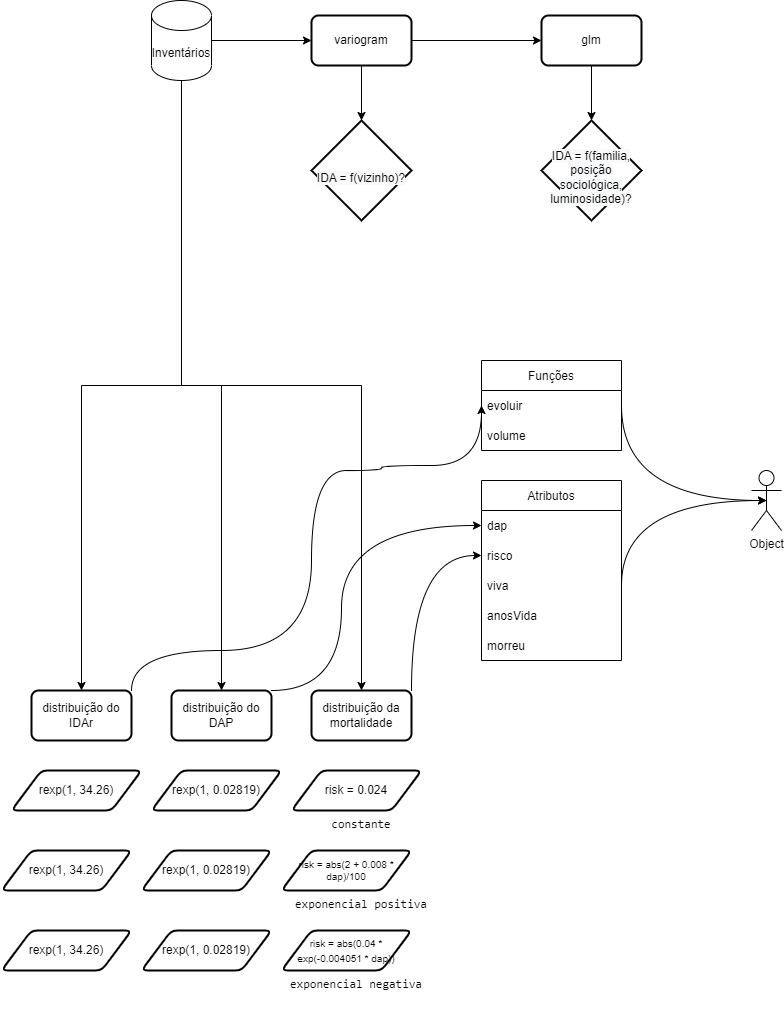

The diagram above was exported from draw.io. Its source (the exported page's mxGraphModel, read from the mxfile embedded in the PNG):
<mxGraphModel dx="1434" dy="707" grid="1" gridSize="10" guides="1" tooltips="1" connect="1" arrows="1" fold="1" page="1" pageScale="1" pageWidth="850" pageHeight="1100" math="0" shadow="0">
  <root>
    <mxCell id="0" />
    <mxCell id="1" parent="0" />
    <mxCell id="ieIY981BdUfu42J2EbJO-1" value="Object" style="shape=umlActor;verticalLabelPosition=bottom;verticalAlign=top;html=1;outlineConnect=0;" parent="1" vertex="1">
      <mxGeometry x="790" y="500" width="30" height="60" as="geometry" />
    </mxCell>
    <mxCell id="ieIY981BdUfu42J2EbJO-2" value="Atributos" style="swimlane;fontStyle=0;childLayout=stackLayout;horizontal=1;startSize=30;horizontalStack=0;resizeParent=1;resizeParentMax=0;resizeLast=0;collapsible=1;marginBottom=0;" parent="1" vertex="1">
      <mxGeometry x="520" y="510" width="140" height="180" as="geometry" />
    </mxCell>
    <mxCell id="ieIY981BdUfu42J2EbJO-3" value="dap" style="text;strokeColor=none;fillColor=none;align=left;verticalAlign=middle;spacingLeft=4;spacingRight=4;overflow=hidden;points=[[0,0.5],[1,0.5]];portConstraint=eastwest;rotatable=0;" parent="ieIY981BdUfu42J2EbJO-2" vertex="1">
      <mxGeometry y="30" width="140" height="30" as="geometry" />
    </mxCell>
    <mxCell id="ieIY981BdUfu42J2EbJO-4" value="risco" style="text;strokeColor=none;fillColor=none;align=left;verticalAlign=middle;spacingLeft=4;spacingRight=4;overflow=hidden;points=[[0,0.5],[1,0.5]];portConstraint=eastwest;rotatable=0;" parent="ieIY981BdUfu42J2EbJO-2" vertex="1">
      <mxGeometry y="60" width="140" height="30" as="geometry" />
    </mxCell>
    <mxCell id="ieIY981BdUfu42J2EbJO-5" value="viva" style="text;strokeColor=none;fillColor=none;align=left;verticalAlign=middle;spacingLeft=4;spacingRight=4;overflow=hidden;points=[[0,0.5],[1,0.5]];portConstraint=eastwest;rotatable=0;" parent="ieIY981BdUfu42J2EbJO-2" vertex="1">
      <mxGeometry y="90" width="140" height="30" as="geometry" />
    </mxCell>
    <mxCell id="ieIY981BdUfu42J2EbJO-7" value="anosVida" style="text;strokeColor=none;fillColor=none;align=left;verticalAlign=middle;spacingLeft=4;spacingRight=4;overflow=hidden;points=[[0,0.5],[1,0.5]];portConstraint=eastwest;rotatable=0;" parent="ieIY981BdUfu42J2EbJO-2" vertex="1">
      <mxGeometry y="120" width="140" height="30" as="geometry" />
    </mxCell>
    <mxCell id="ieIY981BdUfu42J2EbJO-8" value="morreu" style="text;strokeColor=none;fillColor=none;align=left;verticalAlign=middle;spacingLeft=4;spacingRight=4;overflow=hidden;points=[[0,0.5],[1,0.5]];portConstraint=eastwest;rotatable=0;" parent="ieIY981BdUfu42J2EbJO-2" vertex="1">
      <mxGeometry y="150" width="140" height="30" as="geometry" />
    </mxCell>
    <mxCell id="ieIY981BdUfu42J2EbJO-9" value="Funções" style="swimlane;fontStyle=0;childLayout=stackLayout;horizontal=1;startSize=30;horizontalStack=0;resizeParent=1;resizeParentMax=0;resizeLast=0;collapsible=1;marginBottom=0;" parent="1" vertex="1">
      <mxGeometry x="520" y="390" width="140" height="90" as="geometry" />
    </mxCell>
    <mxCell id="ieIY981BdUfu42J2EbJO-10" value="evoluir" style="text;strokeColor=none;fillColor=none;align=left;verticalAlign=middle;spacingLeft=4;spacingRight=4;overflow=hidden;points=[[0,0.5],[1,0.5]];portConstraint=eastwest;rotatable=0;" parent="ieIY981BdUfu42J2EbJO-9" vertex="1">
      <mxGeometry y="30" width="140" height="30" as="geometry" />
    </mxCell>
    <mxCell id="ieIY981BdUfu42J2EbJO-11" value="volume" style="text;strokeColor=none;fillColor=none;align=left;verticalAlign=middle;spacingLeft=4;spacingRight=4;overflow=hidden;points=[[0,0.5],[1,0.5]];portConstraint=eastwest;rotatable=0;" parent="ieIY981BdUfu42J2EbJO-9" vertex="1">
      <mxGeometry y="60" width="140" height="30" as="geometry" />
    </mxCell>
    <mxCell id="ieIY981BdUfu42J2EbJO-47" style="edgeStyle=orthogonalEdgeStyle;rounded=0;orthogonalLoop=1;jettySize=auto;html=1;exitX=1;exitY=0.5;exitDx=0;exitDy=0;exitPerimeter=0;entryX=0;entryY=0.5;entryDx=0;entryDy=0;fontSize=10;fontColor=#000000;" parent="1" source="ieIY981BdUfu42J2EbJO-13" target="ieIY981BdUfu42J2EbJO-14" edge="1">
      <mxGeometry relative="1" as="geometry" />
    </mxCell>
    <mxCell id="ieIY981BdUfu42J2EbJO-49" style="edgeStyle=orthogonalEdgeStyle;rounded=0;orthogonalLoop=1;jettySize=auto;html=1;exitX=0.5;exitY=1;exitDx=0;exitDy=0;exitPerimeter=0;entryX=0.5;entryY=0;entryDx=0;entryDy=0;fontSize=10;fontColor=#000000;" parent="1" source="ieIY981BdUfu42J2EbJO-13" target="ieIY981BdUfu42J2EbJO-18" edge="1">
      <mxGeometry relative="1" as="geometry" />
    </mxCell>
    <mxCell id="ieIY981BdUfu42J2EbJO-50" style="edgeStyle=orthogonalEdgeStyle;rounded=0;orthogonalLoop=1;jettySize=auto;html=1;exitX=0.5;exitY=1;exitDx=0;exitDy=0;exitPerimeter=0;fontSize=10;fontColor=#000000;" parent="1" source="ieIY981BdUfu42J2EbJO-13" target="ieIY981BdUfu42J2EbJO-19" edge="1">
      <mxGeometry relative="1" as="geometry" />
    </mxCell>
    <mxCell id="ieIY981BdUfu42J2EbJO-51" style="edgeStyle=orthogonalEdgeStyle;rounded=0;orthogonalLoop=1;jettySize=auto;html=1;exitX=0.5;exitY=1;exitDx=0;exitDy=0;exitPerimeter=0;entryX=0.5;entryY=0;entryDx=0;entryDy=0;fontSize=10;fontColor=#000000;" parent="1" source="ieIY981BdUfu42J2EbJO-13" target="ieIY981BdUfu42J2EbJO-20" edge="1">
      <mxGeometry relative="1" as="geometry" />
    </mxCell>
    <mxCell id="ieIY981BdUfu42J2EbJO-13" value="Inventários" style="shape=cylinder3;whiteSpace=wrap;html=1;boundedLbl=1;backgroundOutline=1;size=15;" parent="1" vertex="1">
      <mxGeometry x="190" y="30" width="60" height="80" as="geometry" />
    </mxCell>
    <mxCell id="ieIY981BdUfu42J2EbJO-43" style="edgeStyle=orthogonalEdgeStyle;curved=1;rounded=0;orthogonalLoop=1;jettySize=auto;html=1;exitX=0.5;exitY=1;exitDx=0;exitDy=0;entryX=0.5;entryY=0;entryDx=0;entryDy=0;entryPerimeter=0;fontSize=10;fontColor=#000000;" parent="1" source="ieIY981BdUfu42J2EbJO-14" target="ieIY981BdUfu42J2EbJO-15" edge="1">
      <mxGeometry relative="1" as="geometry" />
    </mxCell>
    <mxCell id="ieIY981BdUfu42J2EbJO-48" style="edgeStyle=orthogonalEdgeStyle;rounded=0;orthogonalLoop=1;jettySize=auto;html=1;exitX=1;exitY=0.5;exitDx=0;exitDy=0;entryX=0;entryY=0.5;entryDx=0;entryDy=0;fontSize=10;fontColor=#000000;" parent="1" source="ieIY981BdUfu42J2EbJO-14" target="ieIY981BdUfu42J2EbJO-17" edge="1">
      <mxGeometry relative="1" as="geometry" />
    </mxCell>
    <mxCell id="ieIY981BdUfu42J2EbJO-14" value="variogram" style="rounded=1;whiteSpace=wrap;html=1;absoluteArcSize=1;arcSize=14;strokeWidth=2;" parent="1" vertex="1">
      <mxGeometry x="350" y="45" width="100" height="50" as="geometry" />
    </mxCell>
    <mxCell id="ieIY981BdUfu42J2EbJO-15" value="&lt;br&gt;&lt;span style=&quot;color: rgb(0, 0, 0); font-family: Helvetica; font-size: 12px; font-style: normal; font-variant-ligatures: normal; font-variant-caps: normal; font-weight: 400; letter-spacing: normal; orphans: 2; text-align: center; text-indent: 0px; text-transform: none; widows: 2; word-spacing: 0px; -webkit-text-stroke-width: 0px; background-color: rgb(248, 249, 250); text-decoration-thickness: initial; text-decoration-style: initial; text-decoration-color: initial; float: none; display: inline !important;&quot;&gt;IDA = f(vizinho)?&lt;/span&gt;&lt;br&gt;" style="strokeWidth=2;html=1;shape=mxgraph.flowchart.decision;whiteSpace=wrap;" parent="1" vertex="1">
      <mxGeometry x="350" y="150" width="100" height="100" as="geometry" />
    </mxCell>
    <mxCell id="ieIY981BdUfu42J2EbJO-16" value="&lt;br&gt;&lt;span style=&quot;color: rgb(0, 0, 0); font-family: Helvetica; font-size: 12px; font-style: normal; font-variant-ligatures: normal; font-variant-caps: normal; font-weight: 400; letter-spacing: normal; orphans: 2; text-align: center; text-indent: 0px; text-transform: none; widows: 2; word-spacing: 0px; -webkit-text-stroke-width: 0px; background-color: rgb(248, 249, 250); text-decoration-thickness: initial; text-decoration-style: initial; text-decoration-color: initial; float: none; display: inline !important;&quot;&gt;IDA = f(familia, posição sociológica, luminosidade)?&lt;/span&gt;" style="strokeWidth=2;html=1;shape=mxgraph.flowchart.decision;whiteSpace=wrap;" parent="1" vertex="1">
      <mxGeometry x="580" y="150" width="100" height="100" as="geometry" />
    </mxCell>
    <mxCell id="ieIY981BdUfu42J2EbJO-46" style="edgeStyle=orthogonalEdgeStyle;curved=1;rounded=0;orthogonalLoop=1;jettySize=auto;html=1;exitX=0.5;exitY=1;exitDx=0;exitDy=0;entryX=0.5;entryY=0;entryDx=0;entryDy=0;entryPerimeter=0;fontSize=10;fontColor=#000000;" parent="1" source="ieIY981BdUfu42J2EbJO-17" target="ieIY981BdUfu42J2EbJO-16" edge="1">
      <mxGeometry relative="1" as="geometry" />
    </mxCell>
    <mxCell id="ieIY981BdUfu42J2EbJO-17" value="glm" style="rounded=1;whiteSpace=wrap;html=1;absoluteArcSize=1;arcSize=14;strokeWidth=2;" parent="1" vertex="1">
      <mxGeometry x="580" y="45" width="100" height="50" as="geometry" />
    </mxCell>
    <mxCell id="ieIY981BdUfu42J2EbJO-37" style="edgeStyle=orthogonalEdgeStyle;rounded=0;orthogonalLoop=1;jettySize=auto;html=1;exitX=1;exitY=0;exitDx=0;exitDy=0;entryX=0;entryY=0.5;entryDx=0;entryDy=0;fontSize=10;fontColor=#000000;curved=1;" parent="1" source="ieIY981BdUfu42J2EbJO-18" target="ieIY981BdUfu42J2EbJO-10" edge="1">
      <mxGeometry relative="1" as="geometry">
        <Array as="points">
          <mxPoint x="170" y="680" />
          <mxPoint x="350" y="680" />
          <mxPoint x="350" y="500" />
          <mxPoint x="420" y="500" />
          <mxPoint x="420" y="495" />
          <mxPoint x="520" y="495" />
        </Array>
      </mxGeometry>
    </mxCell>
    <mxCell id="ieIY981BdUfu42J2EbJO-18" value="distribuição do IDAr" style="rounded=1;whiteSpace=wrap;html=1;absoluteArcSize=1;arcSize=14;strokeWidth=2;" parent="1" vertex="1">
      <mxGeometry x="70" y="720" width="100" height="50" as="geometry" />
    </mxCell>
    <mxCell id="ieIY981BdUfu42J2EbJO-38" style="edgeStyle=orthogonalEdgeStyle;curved=1;rounded=0;orthogonalLoop=1;jettySize=auto;html=1;exitX=1;exitY=0;exitDx=0;exitDy=0;entryX=0;entryY=0.5;entryDx=0;entryDy=0;fontSize=10;fontColor=#000000;" parent="1" source="ieIY981BdUfu42J2EbJO-19" target="ieIY981BdUfu42J2EbJO-3" edge="1">
      <mxGeometry relative="1" as="geometry">
        <Array as="points">
          <mxPoint x="380" y="720" />
          <mxPoint x="380" y="555" />
        </Array>
      </mxGeometry>
    </mxCell>
    <mxCell id="ieIY981BdUfu42J2EbJO-19" value="distribuição do DAP" style="rounded=1;whiteSpace=wrap;html=1;absoluteArcSize=1;arcSize=14;strokeWidth=2;" parent="1" vertex="1">
      <mxGeometry x="210" y="720" width="100" height="50" as="geometry" />
    </mxCell>
    <mxCell id="ieIY981BdUfu42J2EbJO-39" style="edgeStyle=orthogonalEdgeStyle;curved=1;rounded=0;orthogonalLoop=1;jettySize=auto;html=1;exitX=1;exitY=0;exitDx=0;exitDy=0;entryX=0;entryY=0.5;entryDx=0;entryDy=0;fontSize=10;fontColor=#000000;" parent="1" source="ieIY981BdUfu42J2EbJO-20" target="ieIY981BdUfu42J2EbJO-4" edge="1">
      <mxGeometry relative="1" as="geometry" />
    </mxCell>
    <mxCell id="ieIY981BdUfu42J2EbJO-20" value="distribuição da mortalidade" style="rounded=1;whiteSpace=wrap;html=1;absoluteArcSize=1;arcSize=14;strokeWidth=2;" parent="1" vertex="1">
      <mxGeometry x="350" y="720" width="100" height="50" as="geometry" />
    </mxCell>
    <mxCell id="ieIY981BdUfu42J2EbJO-23" value="rexp(1, 0.02819)" style="shape=parallelogram;html=1;strokeWidth=2;perimeter=parallelogramPerimeter;whiteSpace=wrap;rounded=1;arcSize=12;size=0.23;" parent="1" vertex="1">
      <mxGeometry x="190" y="800" width="130" height="40" as="geometry" />
    </mxCell>
    <mxCell id="ieIY981BdUfu42J2EbJO-24" value="risk = 0.024" style="shape=parallelogram;html=1;strokeWidth=2;perimeter=parallelogramPerimeter;whiteSpace=wrap;rounded=1;arcSize=12;size=0.23;" parent="1" vertex="1">
      <mxGeometry x="330" y="800" width="130" height="40" as="geometry" />
    </mxCell>
    <mxCell id="ieIY981BdUfu42J2EbJO-25" value="rexp(1, 34.26)" style="shape=parallelogram;html=1;strokeWidth=2;perimeter=parallelogramPerimeter;whiteSpace=wrap;rounded=1;arcSize=12;size=0.23;" parent="1" vertex="1">
      <mxGeometry x="50" y="800" width="130" height="40" as="geometry" />
    </mxCell>
    <mxCell id="ieIY981BdUfu42J2EbJO-26" value="rexp(1, 0.02819)" style="shape=parallelogram;html=1;strokeWidth=2;perimeter=parallelogramPerimeter;whiteSpace=wrap;rounded=1;arcSize=12;size=0.23;" parent="1" vertex="1">
      <mxGeometry x="180" y="880" width="130" height="40" as="geometry" />
    </mxCell>
    <mxCell id="ieIY981BdUfu42J2EbJO-27" value="risk = abs(2 + 0.008 * dap)/100" style="shape=parallelogram;html=1;strokeWidth=2;perimeter=parallelogramPerimeter;whiteSpace=wrap;rounded=1;arcSize=12;size=0.23;fontSize=10;" parent="1" vertex="1">
      <mxGeometry x="320" y="880" width="130" height="40" as="geometry" />
    </mxCell>
    <mxCell id="ieIY981BdUfu42J2EbJO-28" value="rexp(1, 34.26)" style="shape=parallelogram;html=1;strokeWidth=2;perimeter=parallelogramPerimeter;whiteSpace=wrap;rounded=1;arcSize=12;size=0.23;" parent="1" vertex="1">
      <mxGeometry x="40" y="880" width="130" height="40" as="geometry" />
    </mxCell>
    <mxCell id="ieIY981BdUfu42J2EbJO-29" value="rexp(1, 0.02819)" style="shape=parallelogram;html=1;strokeWidth=2;perimeter=parallelogramPerimeter;whiteSpace=wrap;rounded=1;arcSize=12;size=0.23;" parent="1" vertex="1">
      <mxGeometry x="180" y="960" width="130" height="40" as="geometry" />
    </mxCell>
    <mxCell id="ieIY981BdUfu42J2EbJO-30" value="&lt;font style=&quot;font-size: 10px;&quot;&gt;risk = abs(0.04 * exp(-0.004051 * dap))&lt;/font&gt;" style="shape=parallelogram;html=1;strokeWidth=2;perimeter=parallelogramPerimeter;whiteSpace=wrap;rounded=1;arcSize=12;size=0.23;" parent="1" vertex="1">
      <mxGeometry x="320" y="960" width="130" height="40" as="geometry" />
    </mxCell>
    <mxCell id="ieIY981BdUfu42J2EbJO-31" value="rexp(1, 34.26)" style="shape=parallelogram;html=1;strokeWidth=2;perimeter=parallelogramPerimeter;whiteSpace=wrap;rounded=1;arcSize=12;size=0.23;" parent="1" vertex="1">
      <mxGeometry x="40" y="960" width="130" height="40" as="geometry" />
    </mxCell>
    <mxCell id="ieIY981BdUfu42J2EbJO-33" value="&lt;span style=&quot;font-family: ui-monospace, SFMono-Regular, &amp;quot;SF Mono&amp;quot;, Menlo, Consolas, &amp;quot;Liberation Mono&amp;quot;, monospace; font-size: 12px; font-style: normal; font-variant-ligatures: normal; font-variant-caps: normal; font-weight: 400; letter-spacing: normal; orphans: 2; text-indent: 0px; text-transform: none; widows: 2; word-spacing: 0px; -webkit-text-stroke-width: 0px; text-decoration-thickness: initial; text-decoration-style: initial; text-decoration-color: initial; float: none; display: inline !important;&quot;&gt;exponencial negativa&lt;/span&gt;" style="text;whiteSpace=wrap;html=1;fontSize=10;labelBackgroundColor=default;fontColor=#000000;align=center;" parent="1" vertex="1">
      <mxGeometry x="310" y="1000" width="170" height="40" as="geometry" />
    </mxCell>
    <mxCell id="ieIY981BdUfu42J2EbJO-34" value="&lt;span style=&quot;font-family: ui-monospace, SFMono-Regular, &amp;quot;SF Mono&amp;quot;, Menlo, Consolas, &amp;quot;Liberation Mono&amp;quot;, monospace; font-size: 12px; font-style: normal; font-variant-ligatures: normal; font-variant-caps: normal; font-weight: 400; letter-spacing: normal; orphans: 2; text-indent: 0px; text-transform: none; widows: 2; word-spacing: 0px; -webkit-text-stroke-width: 0px; text-decoration-thickness: initial; text-decoration-style: initial; text-decoration-color: initial; float: none; display: inline !important;&quot;&gt;exponencial positiva&lt;/span&gt;" style="text;whiteSpace=wrap;html=1;fontSize=10;labelBackgroundColor=default;fontColor=#000000;align=center;" parent="1" vertex="1">
      <mxGeometry x="315" y="920" width="170" height="40" as="geometry" />
    </mxCell>
    <mxCell id="ieIY981BdUfu42J2EbJO-35" value="&lt;span style=&quot;font-family: ui-monospace, SFMono-Regular, &amp;quot;SF Mono&amp;quot;, Menlo, Consolas, &amp;quot;Liberation Mono&amp;quot;, monospace; font-size: 12px; font-style: normal; font-variant-ligatures: normal; font-variant-caps: normal; font-weight: 400; letter-spacing: normal; orphans: 2; text-indent: 0px; text-transform: none; widows: 2; word-spacing: 0px; -webkit-text-stroke-width: 0px; text-decoration-thickness: initial; text-decoration-style: initial; text-decoration-color: initial; float: none; display: inline !important;&quot;&gt;constante&lt;/span&gt;" style="text;whiteSpace=wrap;html=1;fontSize=10;labelBackgroundColor=default;fontColor=#000000;align=center;" parent="1" vertex="1">
      <mxGeometry x="315" y="840" width="170" height="40" as="geometry" />
    </mxCell>
    <mxCell id="ieIY981BdUfu42J2EbJO-40" style="edgeStyle=orthogonalEdgeStyle;curved=1;rounded=0;orthogonalLoop=1;jettySize=auto;html=1;exitX=1;exitY=0.5;exitDx=0;exitDy=0;entryX=0.5;entryY=0.5;entryDx=0;entryDy=0;entryPerimeter=0;fontSize=10;fontColor=#000000;" parent="1" source="ieIY981BdUfu42J2EbJO-5" target="ieIY981BdUfu42J2EbJO-1" edge="1">
      <mxGeometry relative="1" as="geometry">
        <Array as="points">
          <mxPoint x="660" y="530" />
        </Array>
      </mxGeometry>
    </mxCell>
    <mxCell id="ieIY981BdUfu42J2EbJO-41" style="edgeStyle=orthogonalEdgeStyle;curved=1;rounded=0;orthogonalLoop=1;jettySize=auto;html=1;exitX=1;exitY=0.5;exitDx=0;exitDy=0;entryX=0.5;entryY=0.5;entryDx=0;entryDy=0;entryPerimeter=0;fontSize=10;fontColor=#000000;" parent="1" source="ieIY981BdUfu42J2EbJO-10" target="ieIY981BdUfu42J2EbJO-1" edge="1">
      <mxGeometry relative="1" as="geometry">
        <Array as="points">
          <mxPoint x="660" y="530" />
        </Array>
      </mxGeometry>
    </mxCell>
  </root>
</mxGraphModel>